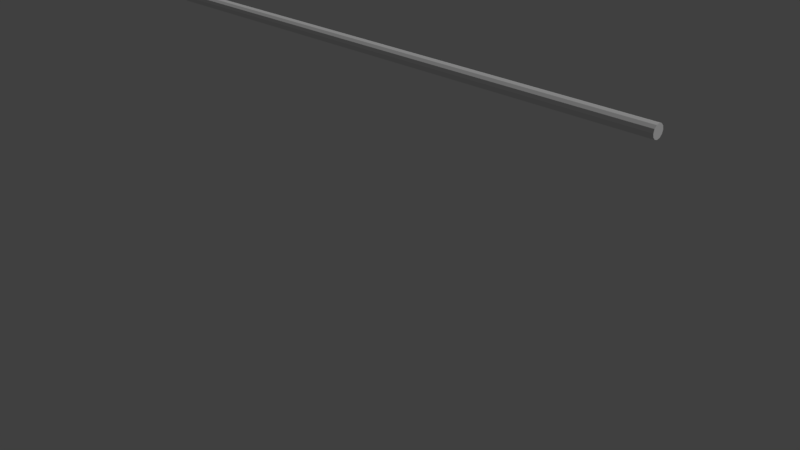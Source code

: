 # Source: obstacle_pole.blend  (saved by Blender 2.78.0; exported with 4.5.12 LTS)
import bpy
from mathutils import Matrix  # noqa: F401  (used for matrix-valued properties, if any)

bpy.ops.wm.read_factory_settings(use_empty=True)
scene = bpy.context.scene
scene.name = 'Scene'

# ---- collections
col_collection_1 = bpy.data.collections.new('Collection 1'); scene.collection.children.link(col_collection_1)

# ---- materials (node trees are filled in below, after node groups)
mat_pole_material = bpy.data.materials.new('pole Material')
mat_pole_material.alpha_threshold = 0.0
mat_pole_material.use_transparent_shadow = False
mat_pole_material.roughness = 0.5

# ---- material node trees

# ---- world
world_world = bpy.data.worlds.new('World'); scene.world = world_world
world_world.color = (0.05088, 0.05088, 0.05088)
world_world.use_sun_shadow = False
world_world.sun_shadow_jitter_overblur = 0.0
world_world.cycles.sampling_method = 'MANUAL'

# ---- cameras
cam_camera = bpy.data.cameras.new('Camera')
cam_camera.clip_end = 100.0
cam_camera.lens = 35.0
cam_camera.sensor_width = 32.0
cam_camera.sensor_height = 18.0
cam_camera.ortho_scale = 7.314
cam_camera.dof.focus_distance = 0.0
cam_camera.dof.aperture_fstop = 128.0

# ---- lights
light_lamp = bpy.data.lights.new('Lamp', 'SUN')
light_lamp.transmission_factor = 0.0
light_lamp.cutoff_distance = 30.0
light_lamp.angle = 0.1993
light_lamp.energy = 1.0
light_lamp.shadow_buffer_clip_start = 1.001
light_lamp.shadow_soft_size = 0.1
light_lamp.shadow_cascade_max_distance = 1000.0

# ---- meshes
me_cylinder = bpy.data.meshes.new('Cylinder')
me_cylinder.from_pydata([(0.0, 1.0, 1.0), (1.0, -4.371e-08, 1.0), (0.866, -0.5, -1.0), (0.866, -0.5, 1.0), (0.5, -0.866, 1.0), (1.51e-07, -1.0, -1.0), (-0.5, -0.866, 1.0), (-0.866, -0.5, 1.0), (-1.0, -4.649e-07, 1.0), (-0.866, 0.5, 1.0), (-0.5, 0.866, -1.0), (-0.5, 0.866, 1.0), (0.0, 1.0, -0.3937), (0.0, 1.0, -0.1937), (0.0, 1.0, 0.8063), (0.5, 0.866, 0.8063), (0.5, 0.866, -0.3937), (0.5, 0.866, -0.5937), (0.5, 0.866, -0.7937), (0.866, 0.5, 0.8063), (0.866, 0.5, -0.1937), (1.0, -4.371e-08, 0.6063), (1.0, -4.371e-08, 0.2063), (1.0, -4.371e-08, -0.1937), (1.0, -4.371e-08, -0.7937), (0.866, -0.5, 0.8063), (0.866, -0.5, 0.2063), (0.866, -0.5, 0.006259), (0.866, -0.5, -0.1937), (0.866, -0.5, -0.7937), (0.5, -0.866, 0.8063), (0.5, -0.866, 0.6063), (0.5, -0.866, 0.006259), (0.5, -0.866, -0.1937), (1.51e-07, -1.0, 0.006259), (1.51e-07, -1.0, -0.1937), (1.51e-07, -1.0, -0.5937), (-0.5, -0.866, 0.6063), (-0.5, -0.866, 0.2063), (-0.5, -0.866, -0.3937), (-0.866, -0.5, 0.8063), (-0.866, -0.5, 0.6063), (-0.866, -0.5, 0.4063), (-0.866, -0.5, 0.006259), (-1.0, -4.649e-07, 0.6063), (-1.0, -4.649e-07, 0.4063), (-1.0, -4.649e-07, -0.5937), (-1.0, -4.649e-07, -0.7937), (-0.866, 0.5, 0.8063), (-0.866, 0.5, 0.2063), (-0.866, 0.5, 0.006259), (-0.866, 0.5, -0.1937), (-0.5, 0.866, 0.8063), (-0.5, 0.866, 0.6063), (-0.5, 0.866, 0.2063), (-0.5, 0.866, -0.3937), (-0.5, 0.866, -0.5937), (0.0, 1.0, -1.0), (0.5, 0.866, -1.0), (0.5, 0.866, 1.0), (0.866, 0.5, -1.0), (0.866, 0.5, 1.0), (0.866, 0.5, -0.7937), (1.0, -4.371e-08, -1.0), (0.5, -0.866, -1.0), (0.5, -0.866, -0.7937), (1.51e-07, -1.0, 1.0), (1.51e-07, -1.0, -0.7937), (-0.5, -0.866, -1.0), (-0.5, -0.866, -0.7937), (-0.866, -0.5, -1.0), (-0.866, -0.5, -0.7937), (-1.0, -4.649e-07, -1.0), (-0.866, 0.5, -1.0), (-0.866, 0.5, -0.7937), (-0.5, 0.866, -0.7937), (0.0, 1.0, -0.7937), (0.0, 1.0, -0.5937), (0.0, 1.0, 0.006259), (0.0, 1.0, 0.2063), (0.0, 1.0, 0.4063), (0.0, 1.0, 0.6063), (0.5, 0.866, 0.6063), (0.5, 0.866, 0.4063), (0.5, 0.866, 0.2063), (0.5, 0.866, 0.006259), (0.5, 0.866, -0.1937), (0.866, 0.5, 0.6063), (0.866, 0.5, 0.4063), (0.866, 0.5, 0.2063), (0.866, 0.5, 0.006259), (0.866, 0.5, -0.3937), (0.866, 0.5, -0.5937), (1.0, -4.371e-08, 0.8063), (1.0, -4.371e-08, 0.4063), (1.0, -4.371e-08, 0.006259), (1.0, -4.371e-08, -0.3937), (1.0, -4.371e-08, -0.5937), (0.866, -0.5, 0.6063), (0.866, -0.5, 0.4063), (0.866, -0.5, -0.3937), (0.866, -0.5, -0.5937), (0.5, -0.866, 0.4063), (0.5, -0.866, 0.2063), (0.5, -0.866, -0.3937), (0.5, -0.866, -0.5937), (1.51e-07, -1.0, 0.8063), (1.51e-07, -1.0, 0.6063), (1.51e-07, -1.0, 0.4063), (1.51e-07, -1.0, 0.2063), (1.51e-07, -1.0, -0.3937), (-0.5, -0.866, 0.8063), (-0.5, -0.866, 0.4063), (-0.5, -0.866, 0.006259), (-0.5, -0.866, -0.1937), (-0.5, -0.866, -0.5937), (-0.866, -0.5, 0.2063), (-0.866, -0.5, -0.1937), (-0.866, -0.5, -0.3937), (-0.866, -0.5, -0.5937), (-1.0, -4.649e-07, 0.8063), (-1.0, -4.649e-07, 0.2063), (-1.0, -4.649e-07, 0.006259), (-1.0, -4.649e-07, -0.1937), (-1.0, -4.649e-07, -0.3937), (-0.866, 0.5, 0.6063), (-0.866, 0.5, 0.4063), (-0.866, 0.5, -0.3937), (-0.866, 0.5, -0.5937), (-0.5, 0.866, 0.4063), (-0.5, 0.866, 0.006259), (-0.5, 0.866, -0.1937)], [], [(14, 0, 59, 15), (15, 59, 61, 19), (19, 61, 1, 93), (93, 1, 3, 25), (25, 3, 4, 30), (30, 4, 66, 106), (106, 66, 6, 111), (111, 6, 7, 40), (40, 7, 8, 120), (120, 8, 9, 48), (59, 0, 11, 9, 8, 7, 6, 66, 4, 3, 1, 61), (48, 9, 11, 52), (52, 11, 0, 14), (57, 58, 60, 63, 2, 64, 5, 68, 70, 72, 73, 10), (10, 75, 76, 57), (75, 56, 77, 76), (56, 55, 12, 77), (55, 131, 13, 12), (131, 130, 78, 13), (130, 54, 79, 78), (54, 129, 80, 79), (129, 53, 81, 80), (53, 52, 14, 81), (73, 74, 75, 10), (74, 128, 56, 75), (128, 127, 55, 56), (127, 51, 131, 55), (51, 50, 130, 131), (50, 49, 54, 130), (49, 126, 129, 54), (126, 125, 53, 129), (125, 48, 52, 53), (72, 47, 74, 73), (47, 46, 128, 74), (46, 124, 127, 128), (124, 123, 51, 127), (123, 122, 50, 51), (122, 121, 49, 50), (121, 45, 126, 49), (45, 44, 125, 126), (44, 120, 48, 125), (70, 71, 47, 72), (71, 119, 46, 47), (119, 118, 124, 46), (117, 43, 122, 123), (43, 116, 121, 122), (116, 42, 45, 121), (42, 41, 44, 45), (41, 40, 120, 44), (115, 39, 118, 119), (39, 114, 117, 118), (114, 113, 43, 117), (113, 38, 116, 43), (38, 112, 42, 116), (112, 37, 41, 42), (37, 111, 40, 41), (5, 67, 69, 68), (67, 36, 115, 69), (36, 110, 39, 115), (110, 35, 114, 39), (35, 34, 113, 114), (34, 109, 38, 113), (109, 108, 112, 38), (108, 107, 37, 112), (107, 106, 111, 37), (64, 65, 67, 5), (65, 105, 36, 67), (105, 104, 110, 36), (104, 33, 35, 110), (33, 32, 34, 35), (32, 103, 109, 34), (102, 31, 107, 108), (31, 30, 106, 107), (2, 29, 65, 64), (29, 101, 105, 65), (100, 28, 33, 104), (28, 27, 32, 33), (27, 26, 103, 32), (26, 99, 102, 103), (99, 98, 31, 102), (98, 25, 30, 31), (63, 24, 29, 2), (24, 97, 101, 29), (96, 23, 28, 100), (23, 95, 27, 28), (95, 22, 26, 27), (22, 94, 99, 26), (94, 21, 98, 99), (21, 93, 25, 98), (60, 62, 24, 63), (62, 92, 97, 24), (91, 20, 23, 96), (20, 90, 95, 23), (90, 89, 22, 95), (89, 88, 94, 22), (88, 87, 21, 94), (87, 19, 93, 21), (58, 18, 62, 60), (18, 17, 92, 62), (17, 16, 91, 92), (16, 86, 20, 91), (86, 85, 90, 20), (82, 15, 19, 87), (57, 76, 18, 58), (76, 77, 17, 18), (77, 12, 16, 17), (12, 13, 86, 16), (13, 78, 85, 86), (81, 14, 15, 82), (118, 117, 123, 124), (68, 69, 71, 70), (69, 115, 119, 71), (103, 102, 108, 109), (101, 100, 104, 105), (97, 96, 100, 101), (92, 91, 96, 97), (85, 84, 89, 90), (84, 83, 88, 89), (83, 82, 87, 88), (78, 79, 84, 85), (79, 80, 83, 84), (80, 81, 82, 83)])
_uv = me_cylinder.uv_layers.new(name='UVMap')
_uv.uv.foreach_set('vector', [0.9243, 0.9055, 0.8876, 0.9055, 0.8876, 0.8093, 0.9243, 0.8093, 0.9243, 0.8093, 0.8876, 0.8093, 0.8876, 0.7259, 0.9243, 0.7259, 0.9243, 0.7259, 0.8876, 0.7259, 0.8876, 0.6778, 0.9243, 0.6778, 0.9839, 0.9888, 0.9471, 0.9888, 0.9471, 0.9407, 0.9839, 0.9407, 0.9839, 0.9407, 0.9471, 0.9407, 0.9471, 0.8574, 0.9839, 0.8574, 0.9839, 0.8574, 0.9471, 0.8574, 0.9471, 0.7612, 0.9839, 0.7612, 0.9839, 0.7612, 0.9471, 0.7612, 0.9471, 0.6778, 0.9839, 0.6778, 0.8648, 0.9888, 0.8281, 0.9888, 0.8281, 0.9407, 0.8648, 0.9407, 0.8648, 0.9407, 0.8281, 0.9407, 0.8281, 0.8574, 0.8648, 0.8574, 0.8648, 0.8574, 0.8281, 0.8574, 0.8281, 0.7612, 0.8648, 0.7612, 0.06049, 0.7036, 0.01138, 0.6203, 0.01138, 0.5241, 0.06049, 0.4407, 0.1455, 0.3926, 0.2438, 0.3926, 0.3288, 0.4407, 0.3779, 0.5241, 0.3779, 0.6203, 0.3288, 0.7036, 0.2438, 0.7517, 0.1455, 0.7517, 0.8648, 0.7612, 0.8281, 0.7612, 0.8281, 0.6778, 0.8648, 0.6778, 0.9243, 0.9888, 0.8876, 0.9888, 0.8876, 0.9055, 0.9243, 0.9055, 0.2438, 0.01115, 0.3288, 0.05927, 0.3779, 0.1426, 0.3779, 0.2388, 0.3288, 0.3222, 0.2438, 0.3703, 0.1455, 0.3703, 0.06049, 0.3222, 0.01138, 0.2388, 0.01138, 0.1426, 0.06049, 0.05927, 0.1455, 0.01115, 0.4398, 0.3222, 0.4007, 0.3222, 0.4007, 0.2388, 0.4398, 0.2388, 0.6231, 0.6555, 0.5852, 0.6555, 0.5852, 0.5722, 0.6231, 0.5722, 0.6459, 0.6778, 0.6839, 0.6778, 0.6839, 0.7612, 0.6459, 0.7612, 0.6839, 0.6555, 0.6459, 0.6555, 0.6459, 0.5722, 0.6839, 0.5722, 0.5221, 0.6778, 0.5601, 0.6778, 0.5601, 0.7612, 0.5221, 0.7612, 0.4007, 0.6778, 0.4386, 0.6778, 0.4386, 0.7612, 0.4007, 0.7612, 0.5624, 0.6555, 0.5245, 0.6555, 0.5245, 0.5722, 0.5624, 0.5722, 0.7446, 0.6555, 0.7066, 0.6555, 0.7066, 0.5722, 0.7446, 0.5722, 0.8053, 0.6555, 0.7673, 0.6555, 0.7673, 0.5722, 0.8053, 0.5722, 0.4626, 0.2388, 0.5017, 0.2388, 0.5017, 0.3222, 0.4626, 0.3222, 0.8888, 0.5722, 0.9267, 0.5722, 0.9267, 0.6555, 0.8888, 0.6555, 0.7066, 0.9055, 0.7446, 0.9055, 0.7446, 0.9888, 0.7066, 0.9888, 0.9495, 0.5722, 0.9874, 0.5722, 0.9874, 0.6555, 0.9495, 0.6555, 0.7673, 0.9055, 0.8053, 0.9055, 0.8053, 0.9888, 0.7673, 0.9888, 0.8065, 0.09449, 0.7685, 0.09449, 0.7685, 0.01115, 0.8065, 0.01115, 0.4993, 0.7612, 0.4614, 0.7612, 0.4614, 0.6778, 0.4993, 0.6778, 0.6243, 0.09449, 0.5864, 0.09449, 0.5864, 0.01115, 0.6243, 0.01115, 0.4386, 0.4278, 0.4007, 0.4278, 0.4007, 0.3445, 0.4386, 0.3445, 0.4626, 0.1426, 0.5017, 0.1426, 0.5017, 0.2388, 0.4626, 0.2388, 0.8888, 0.4759, 0.9267, 0.4759, 0.9267, 0.5722, 0.8888, 0.5722, 0.7066, 0.8093, 0.7446, 0.8093, 0.7446, 0.9055, 0.7066, 0.9055, 0.9495, 0.4759, 0.9874, 0.4759, 0.9874, 0.5722, 0.9495, 0.5722, 0.7673, 0.8093, 0.8053, 0.8093, 0.8053, 0.9055, 0.7673, 0.9055, 0.8065, 0.1907, 0.7685, 0.1907, 0.7685, 0.09449, 0.8065, 0.09449, 0.4993, 0.8574, 0.4614, 0.8574, 0.4614, 0.7612, 0.4993, 0.7612, 0.6243, 0.1907, 0.5864, 0.1907, 0.5864, 0.09449, 0.6243, 0.09449, 0.4386, 0.5241, 0.4007, 0.5241, 0.4007, 0.4278, 0.4386, 0.4278, 0.4626, 0.05927, 0.5017, 0.05927, 0.5017, 0.1426, 0.4626, 0.1426, 0.8888, 0.3926, 0.9267, 0.3926, 0.9267, 0.4759, 0.8888, 0.4759, 0.7066, 0.7259, 0.7446, 0.7259, 0.7446, 0.8093, 0.7066, 0.8093, 0.7673, 0.7259, 0.8053, 0.7259, 0.8053, 0.8093, 0.7673, 0.8093, 0.8065, 0.2741, 0.7685, 0.2741, 0.7685, 0.1907, 0.8065, 0.1907, 0.4993, 0.9407, 0.4614, 0.9407, 0.4614, 0.8574, 0.4993, 0.8574, 0.6243, 0.2741, 0.5864, 0.2741, 0.5864, 0.1907, 0.6243, 0.1907, 0.4386, 0.6074, 0.4007, 0.6074, 0.4007, 0.5241, 0.4386, 0.5241, 0.7066, 0.6778, 0.7446, 0.6778, 0.7446, 0.7259, 0.7066, 0.7259, 0.9495, 0.3445, 0.9874, 0.3445, 0.9874, 0.3926, 0.9495, 0.3926, 0.7673, 0.6778, 0.8053, 0.6778, 0.8053, 0.7259, 0.7673, 0.7259, 0.8065, 0.3222, 0.7685, 0.3222, 0.7685, 0.2741, 0.8065, 0.2741, 0.4993, 0.9888, 0.4614, 0.9888, 0.4614, 0.9407, 0.4993, 0.9407, 0.6243, 0.3222, 0.5864, 0.3222, 0.5864, 0.2741, 0.6243, 0.2741, 0.4386, 0.6555, 0.4007, 0.6555, 0.4007, 0.6074, 0.4386, 0.6074, 0.5245, 0.2388, 0.5636, 0.2388, 0.5636, 0.3222, 0.5245, 0.3222, 0.9507, 0.2388, 0.9886, 0.2388, 0.9886, 0.3222, 0.9507, 0.3222, 0.7458, 0.09449, 0.7078, 0.09449, 0.7078, 0.01115, 0.7458, 0.01115, 0.4993, 0.4278, 0.4614, 0.4278, 0.4614, 0.3445, 0.4993, 0.3445, 0.685, 0.09449, 0.6471, 0.09449, 0.6471, 0.01115, 0.685, 0.01115, 0.866, 0.4278, 0.8281, 0.4278, 0.8281, 0.3445, 0.866, 0.3445, 0.8672, 0.09449, 0.8292, 0.09449, 0.8292, 0.01115, 0.8672, 0.01115, 0.5852, 0.9055, 0.6231, 0.9055, 0.6231, 0.9888, 0.5852, 0.9888, 0.9279, 0.09449, 0.89, 0.09449, 0.89, 0.01115, 0.9279, 0.01115, 0.5245, 0.1426, 0.5636, 0.1426, 0.5636, 0.2388, 0.5245, 0.2388, 0.9507, 0.1426, 0.9886, 0.1426, 0.9886, 0.2388, 0.9507, 0.2388, 0.7458, 0.1907, 0.7078, 0.1907, 0.7078, 0.09449, 0.7458, 0.09449, 0.4993, 0.5241, 0.4614, 0.5241, 0.4614, 0.4278, 0.4993, 0.4278, 0.685, 0.1907, 0.6471, 0.1907, 0.6471, 0.09449, 0.685, 0.09449, 0.866, 0.5241, 0.8281, 0.5241, 0.8281, 0.4278, 0.866, 0.4278, 0.5852, 0.8093, 0.6231, 0.8093, 0.6231, 0.9055, 0.5852, 0.9055, 0.9279, 0.1907, 0.89, 0.1907, 0.89, 0.09449, 0.9279, 0.09449, 0.5245, 0.05927, 0.5636, 0.05927, 0.5636, 0.1426, 0.5245, 0.1426, 0.9507, 0.05927, 0.9886, 0.05927, 0.9886, 0.1426, 0.9507, 0.1426, 0.4993, 0.6074, 0.4614, 0.6074, 0.4614, 0.5241, 0.4993, 0.5241, 0.685, 0.2741, 0.6471, 0.2741, 0.6471, 0.1907, 0.685, 0.1907, 0.866, 0.6074, 0.8281, 0.6074, 0.8281, 0.5241, 0.866, 0.5241, 0.8672, 0.2741, 0.8292, 0.2741, 0.8292, 0.1907, 0.8672, 0.1907, 0.5852, 0.7259, 0.6231, 0.7259, 0.6231, 0.8093, 0.5852, 0.8093, 0.9279, 0.2741, 0.89, 0.2741, 0.89, 0.1907, 0.9279, 0.1907, 0.5245, 0.01115, 0.5636, 0.01115, 0.5636, 0.05927, 0.5245, 0.05927, 0.9507, 0.01115, 0.9886, 0.01115, 0.9886, 0.05927, 0.9507, 0.05927, 0.4993, 0.6555, 0.4614, 0.6555, 0.4614, 0.6074, 0.4993, 0.6074, 0.685, 0.3222, 0.6471, 0.3222, 0.6471, 0.2741, 0.685, 0.2741, 0.866, 0.6555, 0.8281, 0.6555, 0.8281, 0.6074, 0.866, 0.6074, 0.8672, 0.3222, 0.8292, 0.3222, 0.8292, 0.2741, 0.8672, 0.2741, 0.5852, 0.6778, 0.6231, 0.6778, 0.6231, 0.7259, 0.5852, 0.7259, 0.9279, 0.3222, 0.89, 0.3222, 0.89, 0.2741, 0.9279, 0.2741, 0.4398, 0.05927, 0.4007, 0.05927, 0.4007, 0.01115, 0.4398, 0.01115, 0.6231, 0.3926, 0.5852, 0.3926, 0.5852, 0.3445, 0.6231, 0.3445, 0.6839, 0.3926, 0.6459, 0.3926, 0.6459, 0.3445, 0.6839, 0.3445, 0.5221, 0.9407, 0.5601, 0.9407, 0.5601, 0.9888, 0.5221, 0.9888, 0.4007, 0.9407, 0.4386, 0.9407, 0.4386, 0.9888, 0.4007, 0.9888, 0.5624, 0.3926, 0.5245, 0.3926, 0.5245, 0.3445, 0.5624, 0.3445, 0.7446, 0.3926, 0.7066, 0.3926, 0.7066, 0.3445, 0.7446, 0.3445, 0.8053, 0.3926, 0.7673, 0.3926, 0.7673, 0.3445, 0.8053, 0.3445, 0.4398, 0.1426, 0.4007, 0.1426, 0.4007, 0.05927, 0.4398, 0.05927, 0.6231, 0.4759, 0.5852, 0.4759, 0.5852, 0.3926, 0.6231, 0.3926, 0.6459, 0.8574, 0.6839, 0.8574, 0.6839, 0.9407, 0.6459, 0.9407, 0.6839, 0.4759, 0.6459, 0.4759, 0.6459, 0.3926, 0.6839, 0.3926, 0.5221, 0.8574, 0.5601, 0.8574, 0.5601, 0.9407, 0.5221, 0.9407, 0.8053, 0.4759, 0.7673, 0.4759, 0.7673, 0.3926, 0.8053, 0.3926, 0.4398, 0.2388, 0.4007, 0.2388, 0.4007, 0.1426, 0.4398, 0.1426, 0.6231, 0.5722, 0.5852, 0.5722, 0.5852, 0.4759, 0.6231, 0.4759, 0.6459, 0.7612, 0.6839, 0.7612, 0.6839, 0.8574, 0.6459, 0.8574, 0.6839, 0.5722, 0.6459, 0.5722, 0.6459, 0.4759, 0.6839, 0.4759, 0.5221, 0.7612, 0.5601, 0.7612, 0.5601, 0.8574, 0.5221, 0.8574, 0.8053, 0.5722, 0.7673, 0.5722, 0.7673, 0.4759, 0.8053, 0.4759, 0.9495, 0.3926, 0.9874, 0.3926, 0.9874, 0.4759, 0.9495, 0.4759, 0.4626, 0.01115, 0.5017, 0.01115, 0.5017, 0.05927, 0.4626, 0.05927, 0.8888, 0.3445, 0.9267, 0.3445, 0.9267, 0.3926, 0.8888, 0.3926, 0.8672, 0.1907, 0.8292, 0.1907, 0.8292, 0.09449, 0.8672, 0.09449, 0.7458, 0.2741, 0.7078, 0.2741, 0.7078, 0.1907, 0.7458, 0.1907, 0.7458, 0.3222, 0.7078, 0.3222, 0.7078, 0.2741, 0.7458, 0.2741, 0.6459, 0.9407, 0.6839, 0.9407, 0.6839, 0.9888, 0.6459, 0.9888, 0.4007, 0.8574, 0.4386, 0.8574, 0.4386, 0.9407, 0.4007, 0.9407, 0.5624, 0.4759, 0.5245, 0.4759, 0.5245, 0.3926, 0.5624, 0.3926, 0.7446, 0.4759, 0.7066, 0.4759, 0.7066, 0.3926, 0.7446, 0.3926, 0.4007, 0.7612, 0.4386, 0.7612, 0.4386, 0.8574, 0.4007, 0.8574, 0.5624, 0.5722, 0.5245, 0.5722, 0.5245, 0.4759, 0.5624, 0.4759, 0.7446, 0.5722, 0.7066, 0.5722, 0.7066, 0.4759, 0.7446, 0.4759])
me_cylinder.materials.append(mat_pole_material)
me_cylinder.use_remesh_preserve_volume = False
me_cylinder.use_remesh_preserve_attributes = False
me_cylinder.use_mirror_vertex_groups = False
me_cylinder.use_paint_bone_selection = False
me_cylinder.use_paint_mask = True
me_cylinder.update()

# ---- objects
ob_cylinder = bpy.data.objects.new('Cylinder', me_cylinder)
ob_lamp = bpy.data.objects.new('Lamp', light_lamp)
ob_camera = bpy.data.objects.new('Camera', cam_camera)

# ---- transforms, parenting, visibility, modifiers, constraints
ob_cylinder.location = (0.0, 0.0, 2.702)
ob_cylinder.rotation_euler = (0.0, 1.571, 0.0)
ob_cylinder.scale = (0.07835, 0.07835, 3.828)
ob_cylinder.lineart.crease_threshold = 0.0
ob_lamp.location = (4.076, 1.005, 5.904)
ob_lamp.rotation_euler = (0.6503, 0.05522, 1.866)
ob_lamp.lock_rotations_4d = False
ob_lamp.empty_display_type = 'ARROWS'
ob_lamp.color = (0.0, 0.0, 0.0, 0.0)
ob_lamp.lineart.crease_threshold = 0.0
ob_camera.location = (7.481, -6.508, 5.344)
ob_camera.rotation_euler = (1.109, 0.0, 0.8149)
ob_camera.lock_rotations_4d = False
ob_camera.empty_display_type = 'ARROWS'
ob_camera.color = (0.0, 0.0, 0.0, 0.0)
ob_camera.display_type = 'WIRE'
ob_camera.lineart.crease_threshold = 0.0

# ---- collection membership
col_collection_1.objects.link(ob_cylinder)
col_collection_1.objects.link(ob_lamp)
col_collection_1.objects.link(ob_camera)

# ---- scene / render settings (as saved in the file)
scene.camera = ob_camera
scene.frame_start = 1; scene.frame_end = 250; scene.frame_set(1)
scene.render.engine = 'BLENDER_EEVEE_NEXT'
scene.render.resolution_percentage = 50
scene.render.dither_intensity = 0.0
scene.cycles.use_denoising = False
scene.cycles.samples = 128
scene.cycles.sampling_pattern = 'TABULATED_SOBOL'
scene.cycles.light_sampling_threshold = 0.0
scene.cycles.use_adaptive_sampling = False
scene.cycles.use_light_tree = False
scene.cycles.blur_glossy = 0.0
scene.cycles.sample_clamp_indirect = 0.0
scene.view_settings.view_transform = 'Standard'
bpy.context.view_layer.update()

